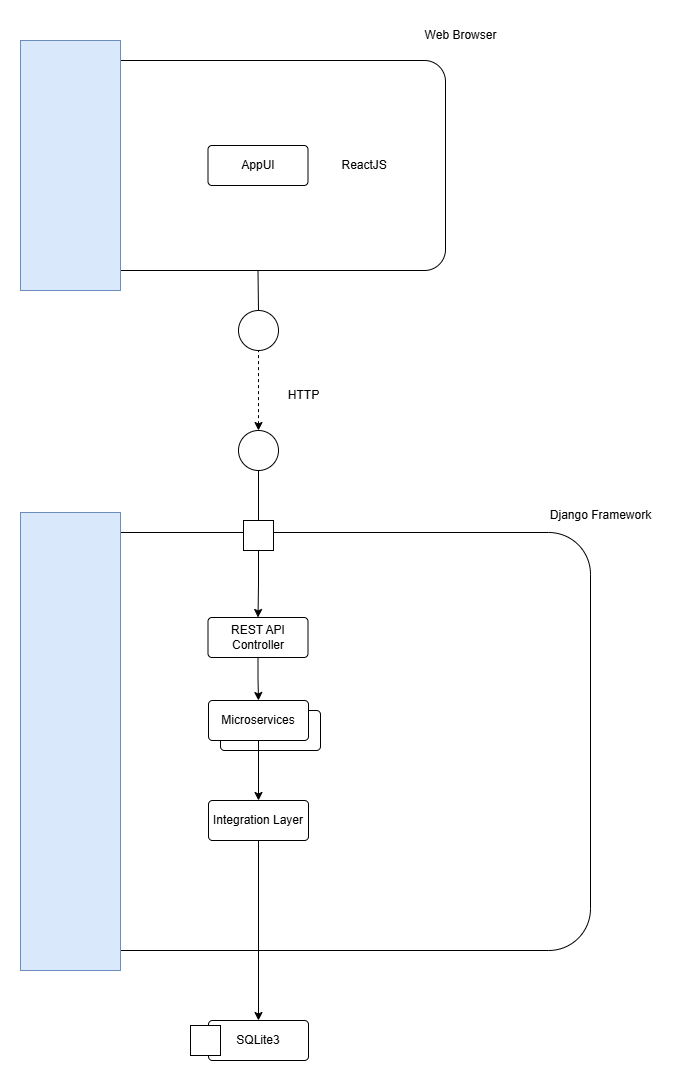

The diagram above was exported from draw.io. Its source (the exported page's mxGraphModel, read from the mxfile embedded in the PNG):
<mxGraphModel dx="792" dy="1145" grid="1" gridSize="10" guides="1" tooltips="1" connect="1" arrows="1" fold="1" page="1" pageScale="1" pageWidth="850" pageHeight="1100" math="0" shadow="0">
  <root>
    <mxCell id="0" />
    <mxCell id="1" parent="0" />
    <mxCell id="4jUQek3L0OJxLrXbIwZH-1" value="&lt;span style=&quot;white-space: pre;&quot;&gt;&#09;&lt;/span&gt;&lt;span style=&quot;white-space: pre;&quot;&gt;&#09;&lt;/span&gt;&lt;span style=&quot;white-space: pre;&quot;&gt;&#09;&lt;/span&gt;&lt;span style=&quot;white-space: pre;&quot;&gt;&#09;&lt;/span&gt;&lt;span style=&quot;white-space: pre;&quot;&gt;&#09;&lt;/span&gt;&lt;span style=&quot;white-space: pre;&quot;&gt;&#09;&lt;/span&gt;&lt;span style=&quot;white-space: pre;&quot;&gt;&#09;&lt;/span&gt;&lt;span style=&quot;white-space: pre;&quot;&gt;&#09;&lt;/span&gt;ReactJS" style="rounded=1;arcSize=10;whiteSpace=wrap;html=1;align=center;" vertex="1" parent="1">
      <mxGeometry x="260" y="340" width="375" height="210" as="geometry" />
    </mxCell>
    <mxCell id="4jUQek3L0OJxLrXbIwZH-2" value="AppUI" style="rounded=1;arcSize=10;whiteSpace=wrap;html=1;align=center;" vertex="1" parent="1">
      <mxGeometry x="397.5" y="425" width="100" height="40" as="geometry" />
    </mxCell>
    <mxCell id="4jUQek3L0OJxLrXbIwZH-3" value="Web Browser" style="text;html=1;align=center;verticalAlign=middle;resizable=0;points=[];autosize=1;strokeColor=none;fillColor=none;" vertex="1" parent="1">
      <mxGeometry x="600" y="300" width="100" height="30" as="geometry" />
    </mxCell>
    <mxCell id="4jUQek3L0OJxLrXbIwZH-4" value="" style="whiteSpace=wrap;html=1;align=center;fillColor=#dae8fc;strokeColor=#6c8ebf;" vertex="1" parent="1">
      <mxGeometry x="210" y="320" width="100" height="250" as="geometry" />
    </mxCell>
    <mxCell id="4jUQek3L0OJxLrXbIwZH-5" value="" style="rounded=1;arcSize=10;whiteSpace=wrap;html=1;align=center;" vertex="1" parent="1">
      <mxGeometry x="260" y="812" width="520" height="418" as="geometry" />
    </mxCell>
    <mxCell id="4jUQek3L0OJxLrXbIwZH-22" style="edgeStyle=orthogonalEdgeStyle;rounded=0;orthogonalLoop=1;jettySize=auto;html=1;exitX=0.5;exitY=1;exitDx=0;exitDy=0;entryX=0.5;entryY=0;entryDx=0;entryDy=0;" edge="1" parent="1" source="4jUQek3L0OJxLrXbIwZH-6" target="4jUQek3L0OJxLrXbIwZH-11">
      <mxGeometry relative="1" as="geometry" />
    </mxCell>
    <mxCell id="4jUQek3L0OJxLrXbIwZH-6" value="REST API&lt;div&gt;Controller&lt;/div&gt;" style="rounded=1;arcSize=10;whiteSpace=wrap;html=1;align=center;" vertex="1" parent="1">
      <mxGeometry x="397.5" y="897" width="100" height="40" as="geometry" />
    </mxCell>
    <mxCell id="4jUQek3L0OJxLrXbIwZH-7" value="Django Framework" style="text;html=1;align=center;verticalAlign=middle;resizable=0;points=[];autosize=1;strokeColor=none;fillColor=none;" vertex="1" parent="1">
      <mxGeometry x="730" y="780" width="120" height="30" as="geometry" />
    </mxCell>
    <mxCell id="4jUQek3L0OJxLrXbIwZH-8" value="" style="whiteSpace=wrap;html=1;align=center;fillColor=#dae8fc;strokeColor=#6c8ebf;" vertex="1" parent="1">
      <mxGeometry x="210" y="792" width="100" height="458" as="geometry" />
    </mxCell>
    <mxCell id="4jUQek3L0OJxLrXbIwZH-10" value="" style="rounded=1;arcSize=10;whiteSpace=wrap;html=1;align=center;" vertex="1" parent="1">
      <mxGeometry x="410" y="990" width="100" height="40" as="geometry" />
    </mxCell>
    <mxCell id="4jUQek3L0OJxLrXbIwZH-23" style="edgeStyle=orthogonalEdgeStyle;rounded=0;orthogonalLoop=1;jettySize=auto;html=1;exitX=0.5;exitY=1;exitDx=0;exitDy=0;entryX=0.5;entryY=0;entryDx=0;entryDy=0;" edge="1" parent="1" source="4jUQek3L0OJxLrXbIwZH-11" target="4jUQek3L0OJxLrXbIwZH-12">
      <mxGeometry relative="1" as="geometry" />
    </mxCell>
    <mxCell id="4jUQek3L0OJxLrXbIwZH-11" value="Microservices" style="rounded=1;arcSize=10;whiteSpace=wrap;html=1;align=center;" vertex="1" parent="1">
      <mxGeometry x="398" y="980" width="100" height="40" as="geometry" />
    </mxCell>
    <mxCell id="4jUQek3L0OJxLrXbIwZH-24" style="edgeStyle=orthogonalEdgeStyle;rounded=0;orthogonalLoop=1;jettySize=auto;html=1;exitX=0.5;exitY=1;exitDx=0;exitDy=0;entryX=0.5;entryY=0;entryDx=0;entryDy=0;" edge="1" parent="1" source="4jUQek3L0OJxLrXbIwZH-12" target="4jUQek3L0OJxLrXbIwZH-13">
      <mxGeometry relative="1" as="geometry" />
    </mxCell>
    <mxCell id="4jUQek3L0OJxLrXbIwZH-12" value="Integration Layer" style="rounded=1;arcSize=10;whiteSpace=wrap;html=1;align=center;" vertex="1" parent="1">
      <mxGeometry x="398" y="1080" width="100" height="40" as="geometry" />
    </mxCell>
    <mxCell id="4jUQek3L0OJxLrXbIwZH-13" value="SQLite3" style="rounded=1;arcSize=10;whiteSpace=wrap;html=1;align=center;" vertex="1" parent="1">
      <mxGeometry x="398" y="1300" width="100" height="40" as="geometry" />
    </mxCell>
    <mxCell id="4jUQek3L0OJxLrXbIwZH-14" value="" style="whiteSpace=wrap;html=1;align=center;" vertex="1" parent="1">
      <mxGeometry x="380" y="1305" width="30" height="30" as="geometry" />
    </mxCell>
    <mxCell id="4jUQek3L0OJxLrXbIwZH-21" style="edgeStyle=orthogonalEdgeStyle;rounded=0;orthogonalLoop=1;jettySize=auto;html=1;exitX=0.5;exitY=1;exitDx=0;exitDy=0;entryX=0.5;entryY=0;entryDx=0;entryDy=0;" edge="1" parent="1" source="4jUQek3L0OJxLrXbIwZH-15" target="4jUQek3L0OJxLrXbIwZH-6">
      <mxGeometry relative="1" as="geometry" />
    </mxCell>
    <mxCell id="4jUQek3L0OJxLrXbIwZH-15" value="" style="whiteSpace=wrap;html=1;align=center;" vertex="1" parent="1">
      <mxGeometry x="433" y="800" width="30" height="30" as="geometry" />
    </mxCell>
    <mxCell id="4jUQek3L0OJxLrXbIwZH-16" value="" style="ellipse;whiteSpace=wrap;html=1;align=center;" vertex="1" parent="1">
      <mxGeometry x="428" y="590" width="40" height="40" as="geometry" />
    </mxCell>
    <mxCell id="4jUQek3L0OJxLrXbIwZH-17" value="" style="ellipse;whiteSpace=wrap;html=1;align=center;" vertex="1" parent="1">
      <mxGeometry x="428" y="710" width="40" height="40" as="geometry" />
    </mxCell>
    <mxCell id="4jUQek3L0OJxLrXbIwZH-18" value="" style="endArrow=none;html=1;rounded=0;entryX=0.5;entryY=1;entryDx=0;entryDy=0;exitX=0.5;exitY=0;exitDx=0;exitDy=0;" edge="1" parent="1" source="4jUQek3L0OJxLrXbIwZH-15" target="4jUQek3L0OJxLrXbIwZH-17">
      <mxGeometry width="50" height="50" relative="1" as="geometry">
        <mxPoint x="380" y="800" as="sourcePoint" />
        <mxPoint x="430" y="750" as="targetPoint" />
      </mxGeometry>
    </mxCell>
    <mxCell id="4jUQek3L0OJxLrXbIwZH-19" value="" style="endArrow=none;html=1;rounded=0;entryX=0.5;entryY=1;entryDx=0;entryDy=0;exitX=0.5;exitY=0;exitDx=0;exitDy=0;" edge="1" parent="1" source="4jUQek3L0OJxLrXbIwZH-16" target="4jUQek3L0OJxLrXbIwZH-1">
      <mxGeometry width="50" height="50" relative="1" as="geometry">
        <mxPoint x="458" y="810" as="sourcePoint" />
        <mxPoint x="458" y="760" as="targetPoint" />
      </mxGeometry>
    </mxCell>
    <mxCell id="4jUQek3L0OJxLrXbIwZH-20" value="" style="endArrow=none;dashed=1;html=1;rounded=0;entryX=0.5;entryY=1;entryDx=0;entryDy=0;exitX=0.5;exitY=0;exitDx=0;exitDy=0;endFill=0;startArrow=classic;startFill=1;" edge="1" parent="1" source="4jUQek3L0OJxLrXbIwZH-17" target="4jUQek3L0OJxLrXbIwZH-16">
      <mxGeometry width="50" height="50" relative="1" as="geometry">
        <mxPoint x="350" y="720" as="sourcePoint" />
        <mxPoint x="400" y="670" as="targetPoint" />
      </mxGeometry>
    </mxCell>
    <mxCell id="4jUQek3L0OJxLrXbIwZH-25" value="HTTP" style="text;html=1;align=center;verticalAlign=middle;resizable=0;points=[];autosize=1;strokeColor=none;fillColor=none;" vertex="1" parent="1">
      <mxGeometry x="468" y="660" width="50" height="30" as="geometry" />
    </mxCell>
  </root>
</mxGraphModel>